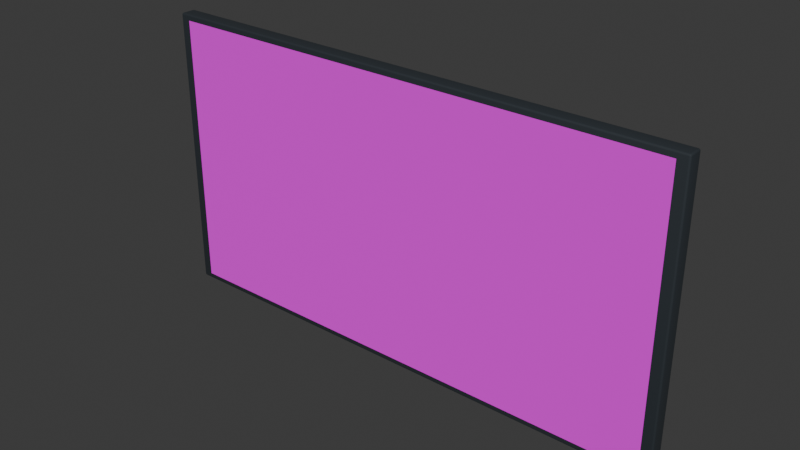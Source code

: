 # Source: anime-landscape-3.blend  (saved by Blender 5.2.44; exported with 4.5.12 LTS)
import bpy
from mathutils import Matrix  # noqa: F401  (used for matrix-valued properties, if any)

bpy.ops.wm.read_factory_settings(use_empty=True)
scene = bpy.context.scene
scene.name = 'Scene'

# ---- collections
col_collection = bpy.data.collections.new('Collection'); scene.collection.children.link(col_collection)

# ---- images (referenced by path relative to the original .blend; pixels are not part of the script)
import os
ASSET_DIR = os.environ.get("B2B_ASSET_DIR", "")  # directory of the original .blend (textures are referenced by path, not embedded)
HERE = os.path.dirname(os.path.abspath(__file__))  # packed textures are extracted next to this script under _unpacked/

def load_image(name, relpath, width, height, colorspace="sRGB"):
    """Load a texture the original file referenced (path relative to the .blend, or extracted next to this script)."""
    p = next((c for c in (os.path.join(HERE, relpath), os.path.join(ASSET_DIR, relpath)) if relpath and os.path.exists(c)), "")
    if p:
        img = bpy.data.images.load(p, check_existing=True)
        img.name = name
    else:  # same state as the original file: an image datablock whose file is absent (Cycles renders it pink)
        img = bpy.data.images.new(name, width, height)
        img.source = "FILE"
        img.filepath = "//" + (relpath or name)
    img.colorspace_settings.name = colorspace
    return img
img_modern_anime_atlas_png = load_image('modern-anime-atlas.png', 'modern-anime-atlas.png', 1024, 1024, 'sRGB')

# ---- materials (node trees are filled in below, after node groups)
mat_modern_recess_charcoal = bpy.data.materials.new('modern-recess-charcoal')
mat_modern_recess_charcoal.diffuse_color = (0.018, 0.025, 0.032, 1.0)
mat_original_anime_landscape_art = bpy.data.materials.new('original-anime-landscape-art')
mat_original_anime_landscape_art.diffuse_color = (1.0, 1.0, 1.0, 1.0)

# ---- material node trees
mat_modern_recess_charcoal.use_nodes = True; mat_modern_recess_charcoal.node_tree.nodes.clear()
_N = mat_modern_recess_charcoal.node_tree.nodes; _L = mat_modern_recess_charcoal.node_tree.links
n0 = _N.new('ShaderNodeBsdfPrincipled'); n0.name = 'Principled BSDF'; n0.location = (-200, 100)
n0.inputs[0].default_value = (0.018, 0.025, 0.032, 1.0)
n0.inputs[2].default_value = 0.82
n0.inputs[10].default_value = 0.005
n1 = _N.new('ShaderNodeOutputMaterial'); n1.name = 'Material Output'; n1.location = (200, 100)
_L.new(n0.outputs[0], n1.inputs[0])
n1.is_active_output = True
mat_original_anime_landscape_art.use_nodes = True; mat_original_anime_landscape_art.node_tree.nodes.clear()
_N = mat_original_anime_landscape_art.node_tree.nodes; _L = mat_original_anime_landscape_art.node_tree.links
n0 = _N.new('ShaderNodeBsdfPrincipled'); n0.name = 'Principled BSDF'; n0.location = (-200, 100)
n0.inputs[2].default_value = 0.95
n0.inputs[10].default_value = 0.005
n1 = _N.new('ShaderNodeOutputMaterial'); n1.name = 'Material Output'; n1.location = (200, 100)
n2 = _N.new('ShaderNodeTexImage'); n2.name = 'Image Texture'; n2.location = (0, 0)
n2.image = img_modern_anime_atlas_png
_L.new(n0.outputs[0], n1.inputs[0])
_L.new(n2.outputs[0], n0.inputs[0])
n1.is_active_output = True

# ---- world
world_world = bpy.data.worlds.new('World'); scene.world = world_world
world_world.use_nodes = True; world_world.node_tree.nodes.clear()
_N = world_world.node_tree.nodes; _L = world_world.node_tree.links
n0 = _N.new('ShaderNodeOutputWorld'); n0.name = 'World Output'; n0.location = (200, 100)
n1 = _N.new('ShaderNodeBackground'); n1.name = 'Background'; n1.location = (-200, 100)
n1.inputs[0].default_value = (0.05088, 0.05088, 0.05088, 1.0)
_L.new(n1.outputs[0], n0.inputs[0])
n0.is_active_output = True
world_world.color = (0.05088, 0.05088, 0.05088)
world_world.sun_shadow_jitter_overblur = 0.0

# ---- meshes
me_cube_2865 = bpy.data.meshes.new('Cube.2865')
me_cube_2865.from_pydata([(-0.596, -0.01289, 0.0), (-0.596, -0.01681, 0.004), (-0.6, -0.01289, 0.004), (-0.596, -0.01485, 0.0005344), (-0.598, -0.01289, 0.0005344), (-0.5979, -0.01477, 0.001053), (-0.598, -0.01629, 0.004), (-0.596, -0.01629, 0.002003), (-0.5979, -0.01578, 0.002087), (-0.5995, -0.01289, 0.002003), (-0.5995, -0.01485, 0.004), (-0.5989, -0.01477, 0.002087), (-0.596, -0.01681, 0.646), (-0.596, -0.01289, 0.65), (-0.6, -0.01289, 0.646), (-0.596, -0.01629, 0.648), (-0.598, -0.01629, 0.646), (-0.5979, -0.01578, 0.6479), (-0.598, -0.01289, 0.6495), (-0.596, -0.01485, 0.6495), (-0.5979, -0.01477, 0.6489), (-0.5995, -0.01485, 0.646), (-0.5995, -0.01289, 0.648), (-0.5989, -0.01477, 0.6479), (-0.596, 0.01358, 0.0), (-0.6, 0.01358, 0.004), (-0.596, 0.0175, 0.004), (-0.598, 0.01358, 0.0005344), (-0.596, 0.01554, 0.0005344), (-0.5979, 0.01545, 0.001053), (-0.5995, 0.01554, 0.004), (-0.5995, 0.01358, 0.002003), (-0.5989, 0.01545, 0.002087), (-0.596, 0.01698, 0.002003), (-0.598, 0.01698, 0.004), (-0.5979, 0.01647, 0.002087), (-0.596, 0.01358, 0.65), (-0.596, 0.0175, 0.646), (-0.6, 0.01358, 0.646), (-0.596, 0.01554, 0.6495), (-0.598, 0.01358, 0.6495), (-0.5979, 0.01545, 0.6489), (-0.598, 0.01698, 0.646), (-0.596, 0.01698, 0.648), (-0.5979, 0.01647, 0.6479), (-0.5995, 0.01358, 0.648), (-0.5995, 0.01554, 0.646), (-0.5989, 0.01545, 0.6479), (0.596, -0.01289, 0.0), (0.6, -0.01289, 0.004), (0.596, -0.01681, 0.004), (0.598, -0.01289, 0.0005344), (0.596, -0.01485, 0.0005344), (0.5979, -0.01477, 0.001053), (0.5995, -0.01485, 0.004), (0.5995, -0.01289, 0.002003), (0.5989, -0.01477, 0.002087), (0.596, -0.01629, 0.002003), (0.598, -0.01629, 0.004), (0.5979, -0.01578, 0.002087), (0.596, -0.01289, 0.65), (0.596, -0.01681, 0.646), (0.6, -0.01289, 0.646), (0.596, -0.01485, 0.6495), (0.598, -0.01289, 0.6495), (0.5979, -0.01477, 0.6489), (0.598, -0.01629, 0.646), (0.596, -0.01629, 0.648), (0.5979, -0.01578, 0.6479), (0.5995, -0.01289, 0.648), (0.5995, -0.01485, 0.646), (0.5989, -0.01477, 0.6479), (0.596, 0.01358, 0.0), (0.596, 0.0175, 0.004), (0.6, 0.01358, 0.004), (0.596, 0.01554, 0.0005344), (0.598, 0.01358, 0.0005344), (0.5979, 0.01545, 0.001053), (0.598, 0.01698, 0.004), (0.596, 0.01698, 0.002003), (0.5979, 0.01647, 0.002087), (0.5995, 0.01358, 0.002003), (0.5995, 0.01554, 0.004), (0.5989, 0.01545, 0.002087), (0.596, 0.01358, 0.65), (0.6, 0.01358, 0.646), (0.596, 0.0175, 0.646), (0.598, 0.01358, 0.6495), (0.596, 0.01554, 0.6495), (0.5979, 0.01545, 0.6489), (0.5995, 0.01554, 0.646), (0.5995, 0.01358, 0.648), (0.5989, 0.01545, 0.6479), (0.596, 0.01698, 0.648), (0.598, 0.01698, 0.646), (0.5979, 0.01647, 0.6479)], [], [(0, 3, 5, 4), (3, 7, 8, 5), (1, 6, 8, 7), (6, 10, 11, 8), (2, 9, 11, 10), (9, 4, 5, 11), (5, 8, 11), (12, 15, 17, 16), (15, 19, 20, 17), (13, 18, 20, 19), (18, 22, 23, 20), (14, 21, 23, 22), (21, 16, 17, 23), (17, 20, 23), (24, 27, 29, 28), (27, 31, 32, 29), (25, 30, 32, 31), (30, 34, 35, 32), (26, 33, 35, 34), (33, 28, 29, 35), (29, 32, 35), (36, 39, 41, 40), (39, 43, 44, 41), (37, 42, 44, 43), (42, 46, 47, 44), (38, 45, 47, 46), (45, 40, 41, 47), (41, 44, 47), (48, 51, 53, 52), (51, 55, 56, 53), (49, 54, 56, 55), (54, 58, 59, 56), (50, 57, 59, 58), (57, 52, 53, 59), (53, 56, 59), (60, 63, 65, 64), (63, 67, 68, 65), (61, 66, 68, 67), (66, 70, 71, 68), (62, 69, 71, 70), (69, 64, 65, 71), (65, 68, 71), (72, 75, 77, 76), (75, 79, 80, 77), (73, 78, 80, 79), (78, 82, 83, 80), (74, 81, 83, 82), (81, 76, 77, 83), (77, 80, 83), (84, 87, 89, 88), (87, 91, 92, 89), (85, 90, 92, 91), (90, 94, 95, 92), (86, 93, 95, 94), (93, 88, 89, 95), (89, 92, 95), (24, 0, 4, 27), (27, 4, 9, 31), (31, 9, 2, 25), (1, 12, 16, 6), (6, 16, 21, 10), (10, 21, 14, 2), (13, 36, 40, 18), (18, 40, 45, 22), (22, 45, 38, 14), (37, 26, 34, 42), (42, 34, 30, 46), (46, 30, 25, 38), (72, 24, 28, 75), (75, 28, 33, 79), (79, 33, 26, 73), (36, 84, 88, 39), (39, 88, 93, 43), (43, 93, 86, 37), (85, 74, 82, 90), (90, 82, 78, 94), (94, 78, 73, 86), (48, 72, 76, 51), (51, 76, 81, 55), (55, 81, 74, 49), (84, 60, 64, 87), (87, 64, 69, 91), (91, 69, 62, 85), (61, 50, 58, 66), (66, 58, 54, 70), (70, 54, 49, 62), (0, 48, 52, 3), (3, 52, 57, 7), (7, 57, 50, 1), (60, 13, 19, 63), (63, 19, 15, 67), (67, 15, 12, 61), (24, 72, 48, 0), (2, 14, 38, 25), (50, 61, 12, 1), (84, 36, 13, 60), (26, 37, 86, 73), (74, 85, 62, 49)])
me_cube_2865.polygons.foreach_set('use_smooth', [True] * 98)
_uv = me_cube_2865.uv_layers.new(name='UVMap')
_uv.uv.foreach_set('vector', [1.817, 0.01526, 1.814, 0.01505, 1.814, 0.01236, 1.817, 0.01245, 1.814, 0.01505, 1.812, 0.01449, 1.813, 0.01197, 1.814, 0.01236, 0.8863, 0.01468, 0.8863, 0.01197, 0.8889, 0.01208, 0.889, 0.01468, 0.8863, 0.01197, 0.8863, 0.009976, 0.8889, 0.01068, 0.8889, 0.01208, 1.949, 0.8512, 1.949, 0.8536, 1.946, 0.8533, 1.946, 0.851, 1.817, 0.009976, 1.817, 0.01245, 1.814, 0.01236, 1.814, 0.01062, 1.814, 0.01236, 1.813, 0.01197, 1.814, 0.01062, 0.01468, 0.01468, 0.01197, 0.01468, 0.01208, 0.01208, 0.01468, 0.01197, 0.01197, 0.01468, 0.009977, 0.01468, 0.01068, 0.01208, 0.01208, 0.01208, 1.919, 0.01237, 1.919, 0.009976, 1.922, 0.01029, 1.922, 0.01258, 1.949, 0.009976, 1.949, 0.01245, 1.946, 0.01236, 1.946, 0.01062, 1.949, 0.01526, 1.946, 0.01505, 1.946, 0.01236, 1.949, 0.01245, 1.946, 0.01505, 1.944, 0.01449, 1.945, 0.01197, 1.946, 0.01236, 1.945, 0.01197, 1.946, 0.01062, 1.946, 0.01236, 1.853, 0.01526, 1.853, 0.01245, 1.856, 0.01236, 1.856, 0.01505, 1.853, 0.01245, 1.853, 0.009976, 1.856, 0.01062, 1.856, 0.01236, 1.985, 0.8512, 1.988, 0.851, 1.988, 0.8533, 1.985, 0.8536, 1.787, 1.638, 1.787, 1.636, 1.79, 1.636, 1.79, 1.637, 1.787, 1.633, 1.79, 1.633, 1.79, 1.636, 1.787, 1.636, 1.858, 0.01449, 1.856, 0.01505, 1.856, 0.01236, 1.857, 0.01197, 1.856, 0.01236, 1.856, 0.01062, 1.857, 0.01197, 1.883, 0.01237, 1.88, 0.01258, 1.88, 0.01029, 1.883, 0.009976, 0.9109, 1.633, 0.9129, 1.633, 0.9131, 1.636, 0.9117, 1.636, 0.9157, 1.633, 0.9157, 1.636, 0.9131, 1.636, 0.9129, 1.633, 1.99, 0.01449, 1.988, 0.01505, 1.988, 0.01236, 1.989, 0.01197, 1.985, 0.01526, 1.985, 0.01245, 1.988, 0.01236, 1.988, 0.01505, 1.985, 0.01245, 1.985, 0.009976, 1.988, 0.01062, 1.988, 0.01236, 1.988, 0.01062, 1.989, 0.01197, 1.988, 0.01236, 1.817, 1.567, 1.817, 1.57, 1.814, 1.57, 1.814, 1.567, 1.985, 1.717, 1.985, 1.715, 1.988, 1.715, 1.988, 1.717, 1.985, 1.712, 1.988, 1.712, 1.988, 1.715, 1.985, 1.715, 1.988, 1.712, 1.99, 1.713, 1.989, 1.715, 1.988, 1.715, 0.8863, 1.633, 0.889, 1.633, 0.8889, 1.636, 0.8863, 1.636, 0.889, 1.633, 0.891, 1.633, 0.8903, 1.636, 0.8889, 1.636, 1.988, 1.717, 1.988, 1.715, 1.989, 1.715, 1.919, 1.565, 1.922, 1.565, 1.922, 1.567, 1.919, 1.567, 1.922, 1.565, 1.924, 1.565, 1.923, 1.568, 1.922, 1.567, 0.01468, 1.633, 0.01468, 1.636, 0.01208, 1.636, 0.01197, 1.633, 0.01468, 1.636, 0.01468, 1.638, 0.01208, 1.637, 0.01208, 1.636, 1.985, 0.876, 1.985, 0.8736, 1.988, 0.8739, 1.988, 0.8762, 1.919, 1.57, 1.919, 1.567, 1.922, 1.567, 1.922, 1.569, 1.922, 1.567, 1.923, 1.568, 1.922, 1.569, 1.853, 1.567, 1.856, 1.567, 1.856, 1.57, 1.853, 1.57, 1.792, 0.01468, 1.79, 0.01468, 1.79, 0.01208, 1.791, 0.01208, 1.787, 0.01468, 1.787, 0.01197, 1.79, 0.01208, 1.79, 0.01468, 1.944, 1.713, 1.946, 1.712, 1.946, 1.715, 1.945, 1.715, 1.949, 1.712, 1.949, 1.715, 1.946, 1.715, 1.946, 1.712, 1.949, 1.715, 1.949, 1.717, 1.946, 1.717, 1.946, 1.715, 1.946, 1.717, 1.945, 1.715, 1.946, 1.715, 1.883, 1.565, 1.883, 1.567, 1.88, 1.567, 1.88, 1.565, 1.883, 1.567, 1.883, 1.57, 1.88, 1.569, 1.88, 1.567, 1.949, 0.876, 1.946, 0.8762, 1.946, 0.8739, 1.949, 0.8736, 0.9157, 0.009976, 0.9157, 0.01197, 0.9131, 0.01208, 0.9131, 0.01068, 0.9157, 0.01468, 0.9129, 0.01468, 0.9131, 0.01208, 0.9157, 0.01197, 1.878, 1.565, 1.88, 1.565, 1.88, 1.567, 1.879, 1.568, 1.88, 1.567, 1.88, 1.569, 1.879, 1.568, 1.853, 0.01526, 1.817, 0.01526, 1.817, 0.01245, 1.853, 0.01245, 1.853, 0.01245, 1.817, 0.01245, 1.817, 0.009976, 1.853, 0.009976, 1.985, 0.8536, 1.949, 0.8536, 1.949, 0.8512, 1.985, 0.8512, 0.8863, 0.01468, 0.01468, 0.01468, 0.01468, 0.01197, 0.8863, 0.01197, 0.8863, 0.01197, 0.01468, 0.01197, 0.01468, 0.009976, 0.8863, 0.009976, 1.946, 0.851, 1.946, 0.01505, 1.949, 0.01526, 1.949, 0.8512, 1.919, 0.01237, 1.883, 0.01237, 1.883, 0.009976, 1.919, 0.009976, 1.949, 0.009976, 1.985, 0.009976, 1.985, 0.01245, 1.949, 0.01245, 1.949, 0.01245, 1.985, 0.01245, 1.985, 0.01526, 1.949, 0.01526, 0.9157, 1.633, 1.787, 1.633, 1.787, 1.636, 0.9157, 1.636, 0.9157, 1.636, 1.787, 1.636, 1.787, 1.638, 0.9157, 1.638, 1.988, 0.01505, 1.988, 0.851, 1.985, 0.8512, 1.985, 0.01526, 1.853, 1.567, 1.853, 0.01526, 1.856, 0.01505, 1.856, 1.567, 1.792, 0.01468, 1.792, 1.633, 1.79, 1.633, 1.79, 0.01468, 1.79, 0.01468, 1.79, 1.633, 1.787, 1.633, 1.787, 0.01468, 1.883, 0.01237, 1.883, 1.565, 1.88, 1.565, 1.88, 0.01258, 0.9109, 1.633, 0.9109, 0.01468, 0.9129, 0.01468, 0.9129, 1.633, 0.9129, 1.633, 0.9129, 0.01468, 0.9157, 0.01468, 0.9157, 1.633, 1.949, 0.876, 1.949, 1.712, 1.946, 1.712, 1.946, 0.8762, 0.9157, 0.009976, 1.787, 0.009976, 1.787, 0.01197, 0.9157, 0.01197, 0.9157, 0.01197, 1.787, 0.01197, 1.787, 0.01468, 0.9157, 0.01468, 1.817, 1.567, 1.853, 1.567, 1.853, 1.57, 1.817, 1.57, 1.985, 1.717, 1.949, 1.717, 1.949, 1.715, 1.985, 1.715, 1.985, 1.715, 1.949, 1.715, 1.949, 1.712, 1.985, 1.712, 1.883, 1.565, 1.919, 1.565, 1.919, 1.567, 1.883, 1.567, 1.883, 1.567, 1.919, 1.567, 1.919, 1.57, 1.883, 1.57, 1.949, 0.8736, 1.985, 0.8736, 1.985, 0.876, 1.949, 0.876, 0.01468, 1.633, 0.8863, 1.633, 0.8863, 1.636, 0.01468, 1.636, 0.01468, 1.636, 0.8863, 1.636, 0.8863, 1.638, 0.01468, 1.638, 1.988, 0.8762, 1.988, 1.712, 1.985, 1.712, 1.985, 0.876, 1.817, 0.01526, 1.817, 1.567, 1.814, 1.567, 1.814, 0.01505, 0.891, 0.01468, 0.891, 1.633, 0.889, 1.633, 0.889, 0.01468, 0.889, 0.01468, 0.889, 1.633, 0.8863, 1.633, 0.8863, 0.01468, 1.919, 1.565, 1.919, 0.01237, 1.922, 0.01258, 1.922, 1.565, 0.009976, 1.633, 0.009977, 0.01468, 0.01197, 0.01468, 0.01197, 1.633, 0.01197, 1.633, 0.01197, 0.01468, 0.01468, 0.01468, 0.01468, 1.633, 1.853, 0.01526, 1.853, 1.567, 1.817, 1.567, 1.817, 0.01526, 1.949, 0.8512, 1.949, 0.01526, 1.985, 0.01526, 1.985, 0.8512, 0.8863, 1.633, 0.01468, 1.633, 0.01468, 0.01468, 0.8863, 0.01468, 1.883, 1.565, 1.883, 0.01237, 1.919, 0.01237, 1.919, 1.565, 1.787, 1.633, 0.9157, 1.633, 0.9157, 0.01468, 1.787, 0.01468, 1.949, 1.712, 1.949, 0.876, 1.985, 0.876, 1.985, 1.712])
me_cube_2865.materials.append(mat_modern_recess_charcoal)
me_cube_2865.update()
me_artwork_plane_002 = bpy.data.meshes.new('artwork_plane.002')
me_artwork_plane_002.from_pydata([(-0.576, -0.0175, 0.013), (0.576, -0.0175, 0.013), (0.576, -0.0175, 0.637), (-0.576, -0.0175, 0.637)], [], [(0, 1, 2, 3)])
_uv = me_artwork_plane_002.uv_layers.new(name='UVMap')
_uv.uv.foreach_set('vector', [0.0, 0.0, 1.0, 0.0, 1.0, 0.3333, 0.0, 0.3333])
me_artwork_plane_002.materials.append(mat_original_anime_landscape_art)
me_artwork_plane_002.update()

# ---- objects
ob_slim_gallery_frame = bpy.data.objects.new('slim_gallery_frame', me_cube_2865)
ob_original_landscape_artwork = bpy.data.objects.new('original_landscape_artwork', me_artwork_plane_002)

# ---- transforms, parenting, visibility, modifiers, constraints
ob_slim_gallery_frame.location = (0.0, 0.0, 0.0)
ob_original_landscape_artwork.location = (0.0, 0.0, 0.0)

# ---- collection membership
col_collection.objects.link(ob_slim_gallery_frame)
col_collection.objects.link(ob_original_landscape_artwork)

# ---- scene / render settings (as saved in the file)
scene.frame_start = 1; scene.frame_end = 250; scene.frame_set(1)
scene.render.engine = 'BLENDER_EEVEE_NEXT'
scene.render.bake_bias = 0.0
scene.render.bake_samples = 0
scene.render.compositor_device = 'GPU'
scene.eevee.use_volume_custom_range = False
scene.eevee.fast_gi_thickness_near = 0.1
scene.eevee.fast_gi_thickness_far = 0.0
scene.eevee.ray_tracing_options.screen_trace_thickness = 0.1
bpy.context.view_layer.update()

# ---- added for rendering (the .blend has no active camera and no usable light): camera, sun
cam_auto = bpy.data.cameras.new('AutoCamera')
cam_auto.lens = 50.0
cam_auto.sensor_width = 36.0
cam_auto.clip_end = 1000.0
ob_auto_camera = bpy.data.objects.new('AutoCamera', cam_auto)
scene.collection.objects.link(ob_auto_camera)
ob_auto_camera.location = (1.2631, -1.51572, 1.33548)
ob_auto_camera.rotation_euler = (1.09748, -7.21219e-08, 0.694738)
scene.camera = ob_auto_camera
light_auto_sun = bpy.data.lights.new('AutoSun', 'SUN')
light_auto_sun.energy = 3.0
light_auto_sun.angle = 0.0523599
ob_auto_sun = bpy.data.objects.new('AutoSun', light_auto_sun)
scene.collection.objects.link(ob_auto_sun)
ob_auto_sun.rotation_euler = (0.872665, 0.174533, 0.523599)
bpy.context.view_layer.update()
